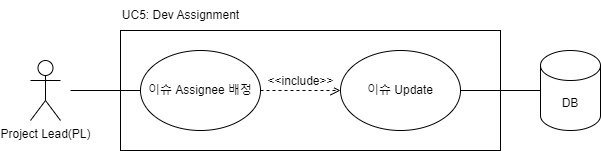

The diagram above was exported from draw.io. Its source (the exported page's mxGraphModel, read from the mxfile embedded in the PNG):
<mxGraphModel dx="2261" dy="746" grid="1" gridSize="10" guides="1" tooltips="1" connect="1" arrows="1" fold="1" page="1" pageScale="1" pageWidth="827" pageHeight="1169" math="0" shadow="0">
  <root>
    <mxCell id="0" />
    <mxCell id="1" parent="0" />
    <mxCell id="4_lbUlyrs081si8JDQ-J-1" value="이슈 Assignee 배정" style="ellipse;whiteSpace=wrap;html=1;" vertex="1" parent="1">
      <mxGeometry x="-220" y="460" width="120" height="80" as="geometry" />
    </mxCell>
    <mxCell id="4_lbUlyrs081si8JDQ-J-2" value="Project Lead(PL)" style="shape=umlActor;verticalLabelPosition=bottom;verticalAlign=top;html=1;outlineConnect=0;" vertex="1" parent="1">
      <mxGeometry x="-330" y="470" width="30" height="60" as="geometry" />
    </mxCell>
    <mxCell id="4_lbUlyrs081si8JDQ-J-3" value="DB" style="shape=cylinder3;whiteSpace=wrap;html=1;boundedLbl=1;backgroundOutline=1;size=15;" vertex="1" parent="1">
      <mxGeometry x="180" y="460" width="60" height="80" as="geometry" />
    </mxCell>
    <mxCell id="4_lbUlyrs081si8JDQ-J-4" value="이슈 Update" style="ellipse;whiteSpace=wrap;html=1;" vertex="1" parent="1">
      <mxGeometry x="-20" y="460" width="120" height="80" as="geometry" />
    </mxCell>
    <mxCell id="4_lbUlyrs081si8JDQ-J-5" value="" style="endArrow=none;html=1;rounded=0;fontSize=12;startSize=8;endSize=8;curved=1;entryX=0;entryY=0.5;entryDx=0;entryDy=0;" edge="1" parent="1" target="4_lbUlyrs081si8JDQ-J-1">
      <mxGeometry width="50" height="50" relative="1" as="geometry">
        <mxPoint x="-290" y="500" as="sourcePoint" />
        <mxPoint x="110" y="300" as="targetPoint" />
      </mxGeometry>
    </mxCell>
    <mxCell id="4_lbUlyrs081si8JDQ-J-6" value="" style="endArrow=none;html=1;rounded=0;fontSize=12;startSize=8;endSize=8;curved=1;exitX=1;exitY=0.5;exitDx=0;exitDy=0;" edge="1" parent="1" source="4_lbUlyrs081si8JDQ-J-4">
      <mxGeometry width="50" height="50" relative="1" as="geometry">
        <mxPoint x="140" y="560" as="sourcePoint" />
        <mxPoint x="180" y="500" as="targetPoint" />
      </mxGeometry>
    </mxCell>
    <mxCell id="4_lbUlyrs081si8JDQ-J-7" value="&amp;lt;&amp;lt;include&amp;gt;&amp;gt;" style="html=1;verticalAlign=bottom;endArrow=open;dashed=1;endSize=8;curved=0;rounded=0;fontSize=12;exitX=1;exitY=0.5;exitDx=0;exitDy=0;entryX=0;entryY=0.5;entryDx=0;entryDy=0;" edge="1" parent="1" source="4_lbUlyrs081si8JDQ-J-1" target="4_lbUlyrs081si8JDQ-J-4">
      <mxGeometry relative="1" as="geometry">
        <mxPoint x="-90" y="410" as="sourcePoint" />
        <mxPoint x="-50" y="410" as="targetPoint" />
        <mxPoint as="offset" />
      </mxGeometry>
    </mxCell>
    <mxCell id="4_lbUlyrs081si8JDQ-J-8" value="" style="rounded=0;whiteSpace=wrap;html=1;fillColor=none;" vertex="1" parent="1">
      <mxGeometry x="-240" y="440" width="380" height="120" as="geometry" />
    </mxCell>
    <mxCell id="4_lbUlyrs081si8JDQ-J-9" value="UC5: Dev Assignment" style="text;html=1;align=center;verticalAlign=middle;resizable=0;points=[];autosize=1;strokeColor=none;fillColor=none;" vertex="1" parent="1">
      <mxGeometry x="-250" y="410" width="140" height="30" as="geometry" />
    </mxCell>
  </root>
</mxGraphModel>